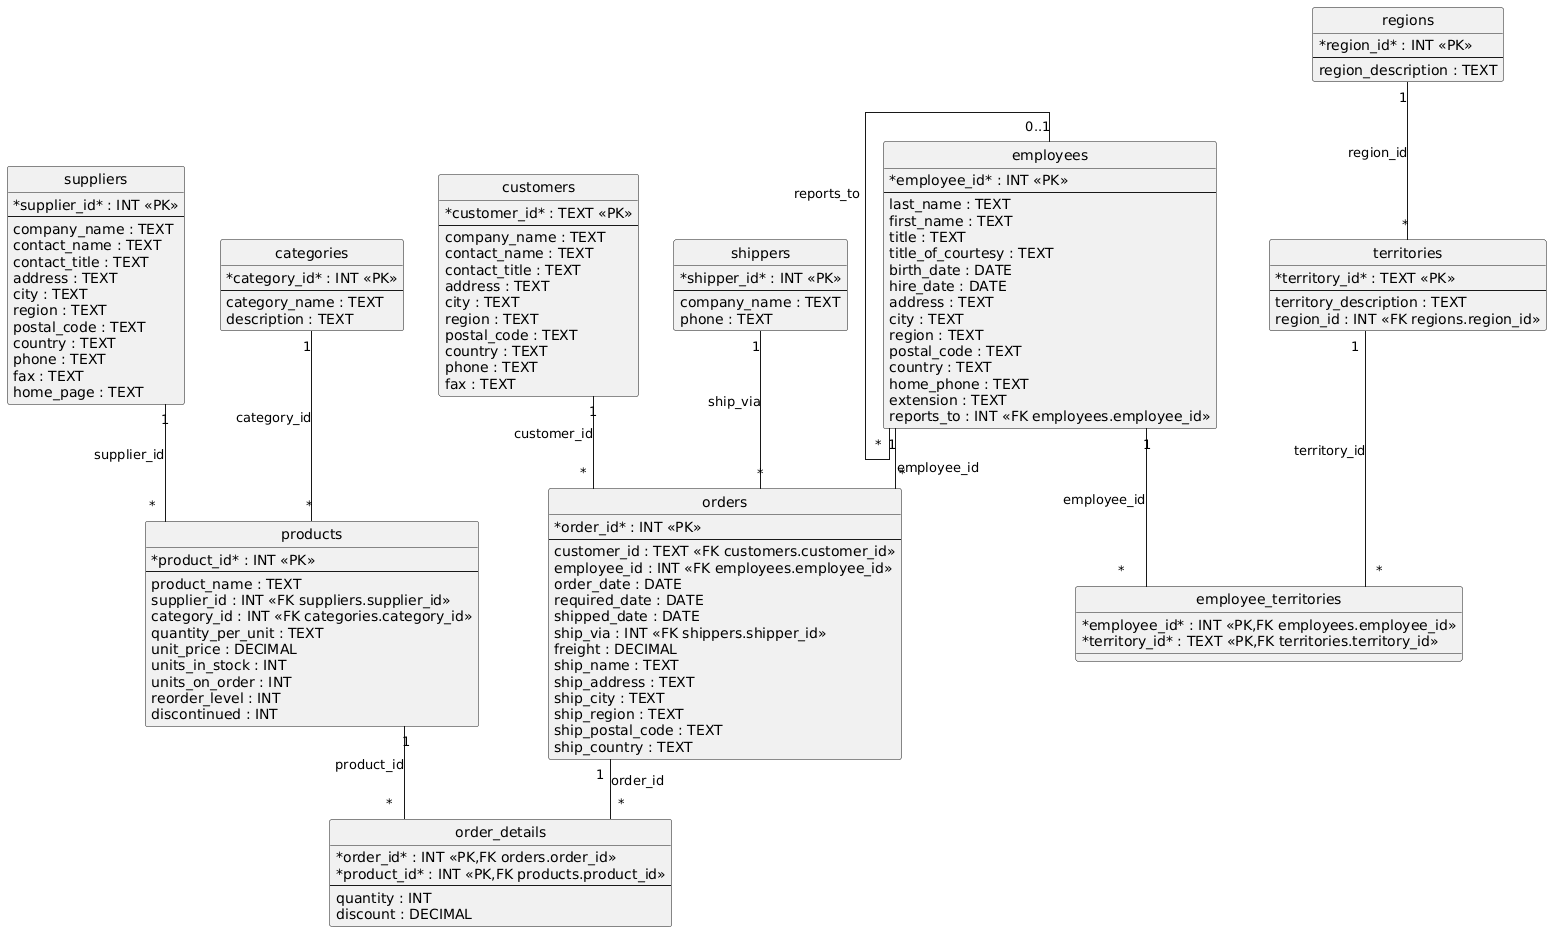

The diagram above was rendered by PlantUML. Its source (embedded in the PNG):
@startuml
hide circle
skinparam linetype ortho
skinparam classAttributeIconSize 0
entity "customers" as customers {
  *customer_id* : TEXT <<PK>>
  --
  company_name : TEXT
  contact_name : TEXT
  contact_title : TEXT
  address : TEXT
  city : TEXT
  region : TEXT
  postal_code : TEXT
  country : TEXT
  phone : TEXT
  fax : TEXT
}
entity "employees" as employees {
  *employee_id* : INT <<PK>>
  --
  last_name : TEXT
  first_name : TEXT
  title : TEXT
  title_of_courtesy : TEXT
  birth_date : DATE
  hire_date : DATE
  address : TEXT
  city : TEXT
  region : TEXT
  postal_code : TEXT
  country : TEXT
  home_phone : TEXT
  extension : TEXT
  reports_to : INT <<FK employees.employee_id>>
}
entity "orders" as orders {
  *order_id* : INT <<PK>>
  --
  customer_id : TEXT <<FK customers.customer_id>>
  employee_id : INT <<FK employees.employee_id>>
  order_date : DATE
  required_date : DATE
  shipped_date : DATE
  ship_via : INT <<FK shippers.shipper_id>>
  freight : DECIMAL
  ship_name : TEXT
  ship_address : TEXT
  ship_city : TEXT
  ship_region : TEXT
  ship_postal_code : TEXT
  ship_country : TEXT
}
entity "shippers" as shippers {
  *shipper_id* : INT <<PK>>
  --
  company_name : TEXT
  phone : TEXT
}
entity "order_details" as order_details {
  *order_id* : INT <<PK,FK orders.order_id>>
  *product_id* : INT <<PK,FK products.product_id>>
  --
  quantity : INT
  discount : DECIMAL
}
entity "products" as products {
  *product_id* : INT <<PK>>
  --
  product_name : TEXT
  supplier_id : INT <<FK suppliers.supplier_id>>
  category_id : INT <<FK categories.category_id>>
  quantity_per_unit : TEXT
  unit_price : DECIMAL
  units_in_stock : INT
  units_on_order : INT
  reorder_level : INT
  discontinued : INT
}
entity "suppliers" as suppliers {
  *supplier_id* : INT <<PK>>
  --
  company_name : TEXT
  contact_name : TEXT
  contact_title : TEXT
  address : TEXT
  city : TEXT
  region : TEXT
  postal_code : TEXT
  country : TEXT
  phone : TEXT
  fax : TEXT
  home_page : TEXT
}
entity "categories" as categories {
  *category_id* : INT <<PK>>
  --
  category_name : TEXT
  description : TEXT
}
entity "regions" as regions {
  *region_id* : INT <<PK>>
  --
  region_description : TEXT
}
entity "territories" as territories {
  *territory_id* : TEXT <<PK>>
  --
  territory_description : TEXT
  region_id : INT <<FK regions.region_id>>
}
entity "employee_territories" as employee_territories {
  *employee_id* : INT <<PK,FK employees.employee_id>>
  *territory_id* : TEXT <<PK,FK territories.territory_id>>
}
' Relationships (with multiplicities)
customers  "1" -- "*" orders : customer_id
employees  "1" -- "*" orders : employee_id
shippers   "1" -- "*" orders : ship_via
orders     "1" -- "*" order_details : order_id
products   "1" -- "*" order_details : product_id
suppliers  "1" -- "*" products : supplier_id
categories "1" -- "*" products : category_id
regions    "1" -- "*" territories : region_id
employees  "1" -- "*" employee_territories : employee_id
territories "1" -- "*" employee_territories : territory_id
employees  "0..1" -- "*" employees : reports_to
@enduml